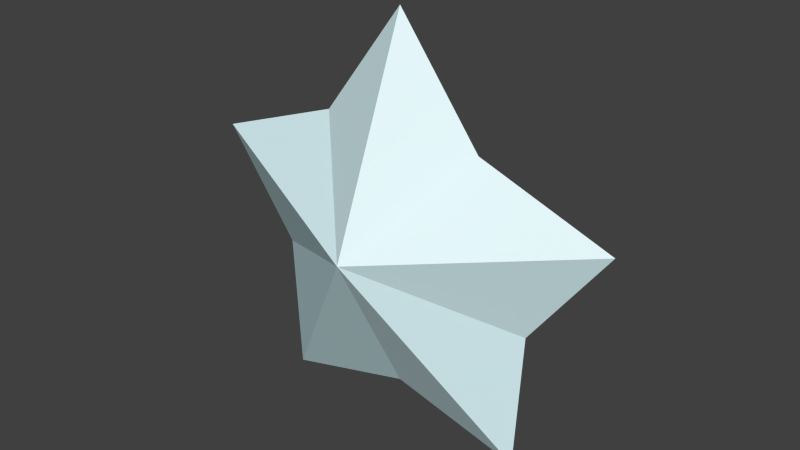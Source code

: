 # Source: star.blend  (saved by Blender 2.74.0; exported with 4.5.12 LTS)
import bpy
from mathutils import Matrix  # noqa: F401  (used for matrix-valued properties, if any)

bpy.ops.wm.read_factory_settings(use_empty=True)
scene = bpy.context.scene
scene.name = 'Scene'

# ---- collections
col_collection_1 = bpy.data.collections.new('Collection 1'); scene.collection.children.link(col_collection_1)

# ---- materials (node trees are filled in below, after node groups)
mat_diamond1 = bpy.data.materials.new('Diamond1')
mat_diamond1.alpha_threshold = 0.0
mat_diamond1.use_transparent_shadow = False
mat_diamond1.diffuse_color = (0.7137, 0.9255, 0.9608, 1.0)
mat_diamond1.specular_color = (0.3294, 0.3294, 0.3294)
mat_diamond1.roughness = 0.5
mat_diamond3 = bpy.data.materials.new('Diamond3')
mat_diamond3.alpha_threshold = 0.0
mat_diamond3.use_transparent_shadow = False
mat_diamond3.diffuse_color = (0.6118, 0.8392, 0.8784, 1.0)
mat_diamond3.specular_color = (0.3294, 0.3294, 0.3294)
mat_diamond3.roughness = 0.5
mat_diamond2 = bpy.data.materials.new('Diamond2')
mat_diamond2.alpha_threshold = 0.0
mat_diamond2.use_transparent_shadow = False
mat_diamond2.diffuse_color = (0.8157, 0.9725, 1.0, 1.0)
mat_diamond2.specular_color = (0.3294, 0.3294, 0.3294)
mat_diamond2.roughness = 0.5

# ---- material node trees

# ---- world
world_world = bpy.data.worlds.new('World'); scene.world = world_world
world_world.color = (0.05088, 0.05088, 0.05088)
world_world.use_sun_shadow = False
world_world.sun_shadow_jitter_overblur = 0.0
world_world.cycles.sampling_method = 'MANUAL'
world_world.cycles.sample_map_resolution = 256

# ---- meshes
me_model = bpy.data.meshes.new('Model')
me_model.from_pydata([(6.372e-10, -23.0, -8.326e-05), (-7.641e-10, 30.0, 0.0001086), (12.0, 14.0, 0.0001383), (31.0, 7.0, 0.0002518), (20.0, -8.0, 0.0001171), (-12.0, 14.0, -3.696e-05), (-20.0, -8.0, -0.000175), (-31.0, 7.0, -0.0002011), (-8.764e-05, -4.344e-05, 12.0), (-19.0, -28.0, -0.0002401), (19.0, -28.0, 3.741e-05), (8.764e-05, 4.344e-05, -12.0)], [], [(6, 0, 9), (11, 0, 9), (11, 10, 0), (11, 4, 10), (3, 4, 11), (1, 8, 2), (2, 3, 11), (2, 8, 3), (3, 8, 4), (8, 10, 4), (5, 11, 7), (1, 11, 5), (7, 11, 6), (11, 9, 6), (8, 6, 9), (7, 6, 8), (5, 7, 8), (1, 5, 8), (8, 9, 0), (8, 0, 10), (1, 2, 11)])
me_model.polygons.foreach_set('material_index', [0, 0, 1, 1, 1, 2, 0, 2, 0, 0, 2, 2, 0, 0, 1, 1, 0, 0, 1, 0, 0])
_uv = me_model.uv_layers.new(name='UVMap')
_uv.uv.foreach_set('vector', [2008.0, 826.8, 1220.0, 236.2, 1969.0, 39.37, 1273.0, 1153.0, 1209.0, 133.6, 1950.0, -87.98, 1145.0, 1305.0, 468.0, 64.48, 1209.0, 286.1, 1292.0, 1136.0, 373.3, 820.9, 407.2, 33.29, 0.0, 1354.0, 392.9, 736.3, 1306.0, 1066.0, -1077.0, 2382.0, -1299.0, 1129.0, -660.0, 1714.0, 727.4, 1524.0, 0.0, 1197.0, 1297.0, 871.1, -727.4, 1524.0, -1297.0, 871.1, 0.0, 1197.0, 0.0, 1354.0, -1306.0, 1066.0, -392.9, 736.3, -1292.0, 1136.0, -407.2, 33.29, -373.3, 820.9, 1646.0, 1219.0, 1077.0, 566.3, 2374.0, 892.5, 1077.0, 1999.0, 854.6, 746.8, 1494.0, 1331.0, 2214.0, 1657.0, 908.3, 1369.0, 1821.0, 1039.0, 812.4, 1167.0, 1697.0, 64.65, 1731.0, 852.3, -812.4, 1167.0, -1731.0, 852.3, -1697.0, 64.65, -2214.0, 1657.0, -1821.0, 1039.0, -908.3, 1369.0, -1646.0, 1219.0, -2374.0, 892.5, -1077.0, 566.3, -1077.0, 1999.0, -1494.0, 1331.0, -854.6, 746.8, -1273.0, 1153.0, -1950.0, -87.98, -1209.0, 133.6, -1145.0, 1305.0, -1209.0, 286.1, -468.0, 64.48, 1077.0, 2382.0, 660.0, 1714.0, 1299.0, 1129.0])
me_model.materials.append(mat_diamond1)
me_model.materials.append(mat_diamond3)
me_model.materials.append(mat_diamond2)
me_model.use_remesh_preserve_volume = False
me_model.use_remesh_preserve_attributes = False
me_model.use_mirror_vertex_groups = False
me_model.update()

# ---- objects
ob_model = bpy.data.objects.new('Model', me_model)

# ---- transforms, parenting, visibility, modifiers, constraints
ob_model.location = (0.0, 0.0, 0.0)
ob_model.rotation_euler = (1.571, -0.0, -3.142)
ob_model.scale = (0.1, 0.1, 0.1)
ob_model.lineart.crease_threshold = 0.0

# ---- collection membership
col_collection_1.objects.link(ob_model)

# ---- scene / render settings (as saved in the file)
scene.frame_start = 1; scene.frame_end = 250; scene.frame_set(1)
scene.render.engine = 'BLENDER_EEVEE_NEXT'
scene.render.resolution_percentage = 50
scene.render.dither_intensity = 0.0
scene.cycles.use_denoising = False
scene.cycles.samples = 10
scene.cycles.sampling_pattern = 'TABULATED_SOBOL'
scene.cycles.light_sampling_threshold = 0.0
scene.cycles.use_adaptive_sampling = False
scene.cycles.use_light_tree = False
scene.cycles.blur_glossy = 0.0
scene.cycles.pixel_filter_type = 'GAUSSIAN'
scene.cycles.sample_clamp_indirect = 0.0
scene.view_settings.view_transform = 'Standard'
bpy.context.view_layer.update()

# ---- added for rendering (the .blend has no active camera and no usable light): camera, sun
cam_auto = bpy.data.cameras.new('AutoCamera')
cam_auto.lens = 50.0
cam_auto.sensor_width = 36.0
cam_auto.clip_end = 1000.0
ob_auto_camera = bpy.data.objects.new('AutoCamera', cam_auto)
scene.collection.objects.link(ob_auto_camera)
ob_auto_camera.location = (8.16301, -9.79561, 6.63041)
ob_auto_camera.rotation_euler = (1.09748, -7.21219e-08, 0.694738)
scene.camera = ob_auto_camera
light_auto_sun = bpy.data.lights.new('AutoSun', 'SUN')
light_auto_sun.energy = 3.0
light_auto_sun.angle = 0.0523599
ob_auto_sun = bpy.data.objects.new('AutoSun', light_auto_sun)
scene.collection.objects.link(ob_auto_sun)
ob_auto_sun.rotation_euler = (0.872665, 0.174533, 0.523599)
bpy.context.view_layer.update()
